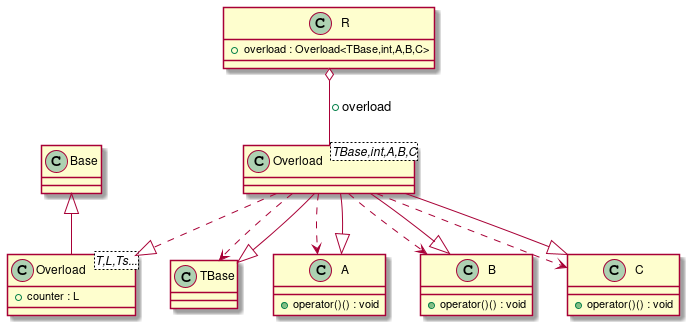

The diagram above was rendered by PlantUML. Its source (embedded in the PNG):
@startuml
class "Base" as C_0000000509

class "TBase" as C_0000000511

class "A" as C_0000000513

class "B" as C_0000000515

class "C" as C_0000000517

class "Overload<T,L,Ts...>" as C_0000000519

class "Overload<TBase,int,A,B,C>" as C_0000000522

class "R" as C_0000000521

class C_0000000509 {
}

class C_0000000511 {
}

class C_0000000513 {
+operator()() : void
}

class C_0000000515 {
+operator()() : void
}

class C_0000000517 {
+operator()() : void
}

class C_0000000519 {
+counter : L
}
C_0000000509 <|-- C_0000000519

class C_0000000522 {
}
C_0000000511 <|-- C_0000000522
C_0000000513 <|-- C_0000000522
C_0000000515 <|-- C_0000000522
C_0000000517 <|-- C_0000000522
C_0000000522 ..> C_0000000511
C_0000000522 ..> C_0000000513
C_0000000522 ..> C_0000000515
C_0000000522 ..> C_0000000517
C_0000000522 ..|> C_0000000519

class C_0000000521 {
+overload : Overload<TBase,int,A,B,C>
}
C_0000000521 o-- C_0000000522 : +overload

@enduml